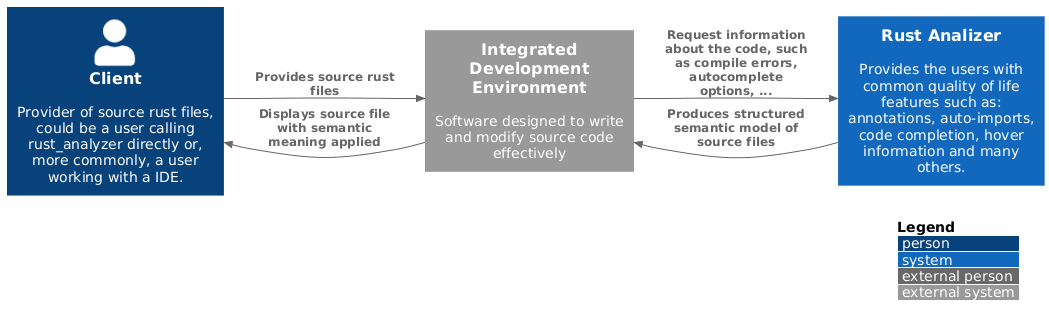

The diagram above was rendered by PlantUML. Its source (embedded in the PNG):
@startuml
!include https://raw.githubusercontent.com/plantuml-stdlib/C4-PlantUML/master/C4_Context.puml
left to right direction

LAYOUT_WITH_LEGEND()

Person(client, "Client", "Provider of source rust files, could be a user calling rust_analyzer directly or, more commonly, a user working with a IDE.")
System_Ext(ide, "Integrated Development Environment", "Software designed to write and modify source code effectively")
System(system, "Rust Analizer", "Provides the users with common quality of life features such as: annotations, auto-imports, code completion, hover information and many others.")

Rel(client, ide, "Provides source rust files")
Rel(ide, system, "Request information about the code, such as compile errors, autocomplete options, ...")
Rel(system, ide, "Produces structured semantic model of source files")
Rel(ide, client, "Displays source file with semantic meaning applied")

@enduml